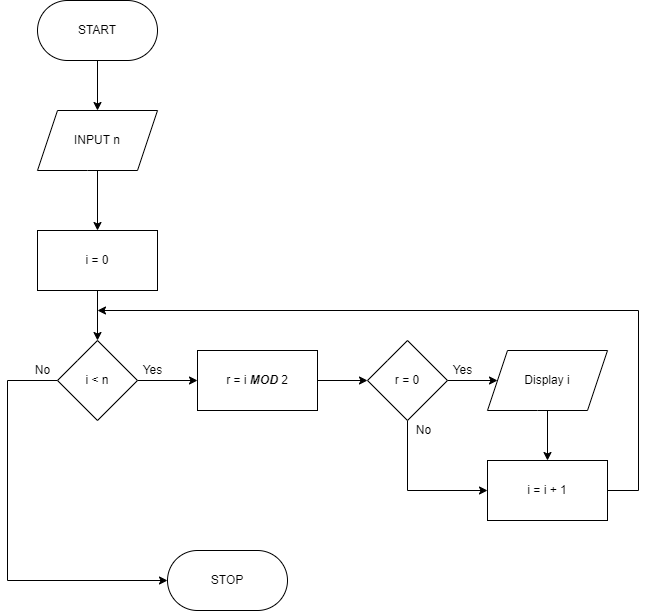

The diagram above was exported from draw.io. Its source (the exported page's mxGraphModel, read from the mxfile embedded in the PNG):
<mxGraphModel dx="1038" dy="641" grid="1" gridSize="10" guides="1" tooltips="1" connect="1" arrows="1" fold="1" page="1" pageScale="1" pageWidth="827" pageHeight="1169" math="0" shadow="0">
  <root>
    <mxCell id="RS3Q6nHKkDdgJe6wLdR0-0" />
    <mxCell id="RS3Q6nHKkDdgJe6wLdR0-1" parent="RS3Q6nHKkDdgJe6wLdR0-0" />
    <mxCell id="YYf4jw6nBRTUhQL_ZJe_-4" value="" style="edgeStyle=orthogonalEdgeStyle;rounded=0;orthogonalLoop=1;jettySize=auto;html=1;" edge="1" parent="RS3Q6nHKkDdgJe6wLdR0-1" source="YYf4jw6nBRTUhQL_ZJe_-0" target="YYf4jw6nBRTUhQL_ZJe_-3">
      <mxGeometry relative="1" as="geometry" />
    </mxCell>
    <mxCell id="YYf4jw6nBRTUhQL_ZJe_-0" value="START" style="rounded=1;whiteSpace=wrap;html=1;arcSize=50;" vertex="1" parent="RS3Q6nHKkDdgJe6wLdR0-1">
      <mxGeometry x="119" y="70" width="120" height="60" as="geometry" />
    </mxCell>
    <mxCell id="YYf4jw6nBRTUhQL_ZJe_-8" value="" style="edgeStyle=orthogonalEdgeStyle;rounded=0;orthogonalLoop=1;jettySize=auto;html=1;" edge="1" parent="RS3Q6nHKkDdgJe6wLdR0-1" source="YYf4jw6nBRTUhQL_ZJe_-3" target="YYf4jw6nBRTUhQL_ZJe_-7">
      <mxGeometry relative="1" as="geometry" />
    </mxCell>
    <mxCell id="YYf4jw6nBRTUhQL_ZJe_-3" value="&lt;span&gt;INPUT n&lt;/span&gt;" style="shape=parallelogram;perimeter=parallelogramPerimeter;whiteSpace=wrap;html=1;fixedSize=1;rounded=1;arcSize=0;" vertex="1" parent="RS3Q6nHKkDdgJe6wLdR0-1">
      <mxGeometry x="119" y="180" width="120" height="60" as="geometry" />
    </mxCell>
    <mxCell id="YYf4jw6nBRTUhQL_ZJe_-10" value="" style="edgeStyle=orthogonalEdgeStyle;rounded=0;orthogonalLoop=1;jettySize=auto;html=1;" edge="1" parent="RS3Q6nHKkDdgJe6wLdR0-1" source="YYf4jw6nBRTUhQL_ZJe_-7" target="YYf4jw6nBRTUhQL_ZJe_-9">
      <mxGeometry relative="1" as="geometry" />
    </mxCell>
    <mxCell id="YYf4jw6nBRTUhQL_ZJe_-7" value="i = 0" style="whiteSpace=wrap;html=1;rounded=1;arcSize=0;" vertex="1" parent="RS3Q6nHKkDdgJe6wLdR0-1">
      <mxGeometry x="119" y="300" width="120" height="60" as="geometry" />
    </mxCell>
    <mxCell id="YYf4jw6nBRTUhQL_ZJe_-13" style="edgeStyle=orthogonalEdgeStyle;rounded=0;orthogonalLoop=1;jettySize=auto;html=1;" edge="1" parent="RS3Q6nHKkDdgJe6wLdR0-1" source="YYf4jw6nBRTUhQL_ZJe_-9" target="YYf4jw6nBRTUhQL_ZJe_-12">
      <mxGeometry relative="1" as="geometry">
        <Array as="points">
          <mxPoint x="89" y="450" />
          <mxPoint x="89" y="650" />
        </Array>
      </mxGeometry>
    </mxCell>
    <mxCell id="YYf4jw6nBRTUhQL_ZJe_-16" value="" style="edgeStyle=orthogonalEdgeStyle;rounded=0;orthogonalLoop=1;jettySize=auto;html=1;" edge="1" parent="RS3Q6nHKkDdgJe6wLdR0-1" source="YYf4jw6nBRTUhQL_ZJe_-9" target="YYf4jw6nBRTUhQL_ZJe_-15">
      <mxGeometry relative="1" as="geometry" />
    </mxCell>
    <mxCell id="YYf4jw6nBRTUhQL_ZJe_-9" value="i &amp;lt; n" style="rhombus;whiteSpace=wrap;html=1;rounded=1;arcSize=0;" vertex="1" parent="RS3Q6nHKkDdgJe6wLdR0-1">
      <mxGeometry x="139" y="410" width="80" height="80" as="geometry" />
    </mxCell>
    <mxCell id="YYf4jw6nBRTUhQL_ZJe_-12" value="STOP" style="rounded=1;whiteSpace=wrap;html=1;arcSize=50;" vertex="1" parent="RS3Q6nHKkDdgJe6wLdR0-1">
      <mxGeometry x="249" y="620" width="120" height="60" as="geometry" />
    </mxCell>
    <mxCell id="YYf4jw6nBRTUhQL_ZJe_-14" value="No" style="text;html=1;align=center;verticalAlign=middle;resizable=0;points=[];autosize=1;strokeColor=none;fillColor=none;" vertex="1" parent="RS3Q6nHKkDdgJe6wLdR0-1">
      <mxGeometry x="109" y="430" width="30" height="20" as="geometry" />
    </mxCell>
    <mxCell id="YYf4jw6nBRTUhQL_ZJe_-19" value="" style="edgeStyle=orthogonalEdgeStyle;rounded=0;orthogonalLoop=1;jettySize=auto;html=1;" edge="1" parent="RS3Q6nHKkDdgJe6wLdR0-1" source="YYf4jw6nBRTUhQL_ZJe_-15" target="YYf4jw6nBRTUhQL_ZJe_-18">
      <mxGeometry relative="1" as="geometry" />
    </mxCell>
    <mxCell id="YYf4jw6nBRTUhQL_ZJe_-15" value="r = i &lt;b style=&quot;font-style: italic&quot;&gt;MOD &lt;/b&gt;2" style="whiteSpace=wrap;html=1;rounded=1;arcSize=0;" vertex="1" parent="RS3Q6nHKkDdgJe6wLdR0-1">
      <mxGeometry x="279" y="420" width="120" height="60" as="geometry" />
    </mxCell>
    <mxCell id="YYf4jw6nBRTUhQL_ZJe_-17" value="Yes" style="text;html=1;align=center;verticalAlign=middle;resizable=0;points=[];autosize=1;strokeColor=none;fillColor=none;" vertex="1" parent="RS3Q6nHKkDdgJe6wLdR0-1">
      <mxGeometry x="219" y="430" width="30" height="20" as="geometry" />
    </mxCell>
    <mxCell id="YYf4jw6nBRTUhQL_ZJe_-21" value="" style="edgeStyle=orthogonalEdgeStyle;rounded=0;orthogonalLoop=1;jettySize=auto;html=1;" edge="1" parent="RS3Q6nHKkDdgJe6wLdR0-1" source="YYf4jw6nBRTUhQL_ZJe_-18" target="YYf4jw6nBRTUhQL_ZJe_-20">
      <mxGeometry relative="1" as="geometry" />
    </mxCell>
    <mxCell id="WFjwKbS4_BfpcN9uQn8f-2" style="edgeStyle=orthogonalEdgeStyle;rounded=0;orthogonalLoop=1;jettySize=auto;html=1;entryX=0;entryY=0.5;entryDx=0;entryDy=0;" edge="1" parent="RS3Q6nHKkDdgJe6wLdR0-1" source="YYf4jw6nBRTUhQL_ZJe_-18" target="YYf4jw6nBRTUhQL_ZJe_-22">
      <mxGeometry relative="1" as="geometry">
        <Array as="points">
          <mxPoint x="489" y="560" />
        </Array>
      </mxGeometry>
    </mxCell>
    <mxCell id="YYf4jw6nBRTUhQL_ZJe_-18" value="r = 0" style="rhombus;whiteSpace=wrap;html=1;rounded=1;arcSize=0;" vertex="1" parent="RS3Q6nHKkDdgJe6wLdR0-1">
      <mxGeometry x="449" y="410" width="80" height="80" as="geometry" />
    </mxCell>
    <mxCell id="YYf4jw6nBRTUhQL_ZJe_-23" value="" style="edgeStyle=orthogonalEdgeStyle;rounded=0;orthogonalLoop=1;jettySize=auto;html=1;" edge="1" parent="RS3Q6nHKkDdgJe6wLdR0-1" source="YYf4jw6nBRTUhQL_ZJe_-20" target="YYf4jw6nBRTUhQL_ZJe_-22">
      <mxGeometry relative="1" as="geometry" />
    </mxCell>
    <mxCell id="YYf4jw6nBRTUhQL_ZJe_-20" value="Display i" style="shape=parallelogram;perimeter=parallelogramPerimeter;whiteSpace=wrap;html=1;fixedSize=1;rounded=1;arcSize=0;" vertex="1" parent="RS3Q6nHKkDdgJe6wLdR0-1">
      <mxGeometry x="569" y="420" width="120" height="60" as="geometry" />
    </mxCell>
    <mxCell id="YYf4jw6nBRTUhQL_ZJe_-24" style="edgeStyle=orthogonalEdgeStyle;rounded=0;orthogonalLoop=1;jettySize=auto;html=1;" edge="1" parent="RS3Q6nHKkDdgJe6wLdR0-1" source="YYf4jw6nBRTUhQL_ZJe_-22">
      <mxGeometry relative="1" as="geometry">
        <mxPoint x="179" y="380" as="targetPoint" />
        <Array as="points">
          <mxPoint x="720" y="560" />
          <mxPoint x="720" y="380" />
        </Array>
      </mxGeometry>
    </mxCell>
    <mxCell id="YYf4jw6nBRTUhQL_ZJe_-22" value="i = i + 1" style="whiteSpace=wrap;html=1;rounded=1;arcSize=0;" vertex="1" parent="RS3Q6nHKkDdgJe6wLdR0-1">
      <mxGeometry x="569" y="530" width="120" height="60" as="geometry" />
    </mxCell>
    <mxCell id="WFjwKbS4_BfpcN9uQn8f-0" value="Yes" style="text;html=1;align=center;verticalAlign=middle;resizable=0;points=[];autosize=1;strokeColor=none;fillColor=none;" vertex="1" parent="RS3Q6nHKkDdgJe6wLdR0-1">
      <mxGeometry x="529" y="430" width="30" height="20" as="geometry" />
    </mxCell>
    <mxCell id="WFjwKbS4_BfpcN9uQn8f-1" value="No" style="text;html=1;align=center;verticalAlign=middle;resizable=0;points=[];autosize=1;strokeColor=none;fillColor=none;" vertex="1" parent="RS3Q6nHKkDdgJe6wLdR0-1">
      <mxGeometry x="490" y="490" width="30" height="20" as="geometry" />
    </mxCell>
  </root>
</mxGraphModel>